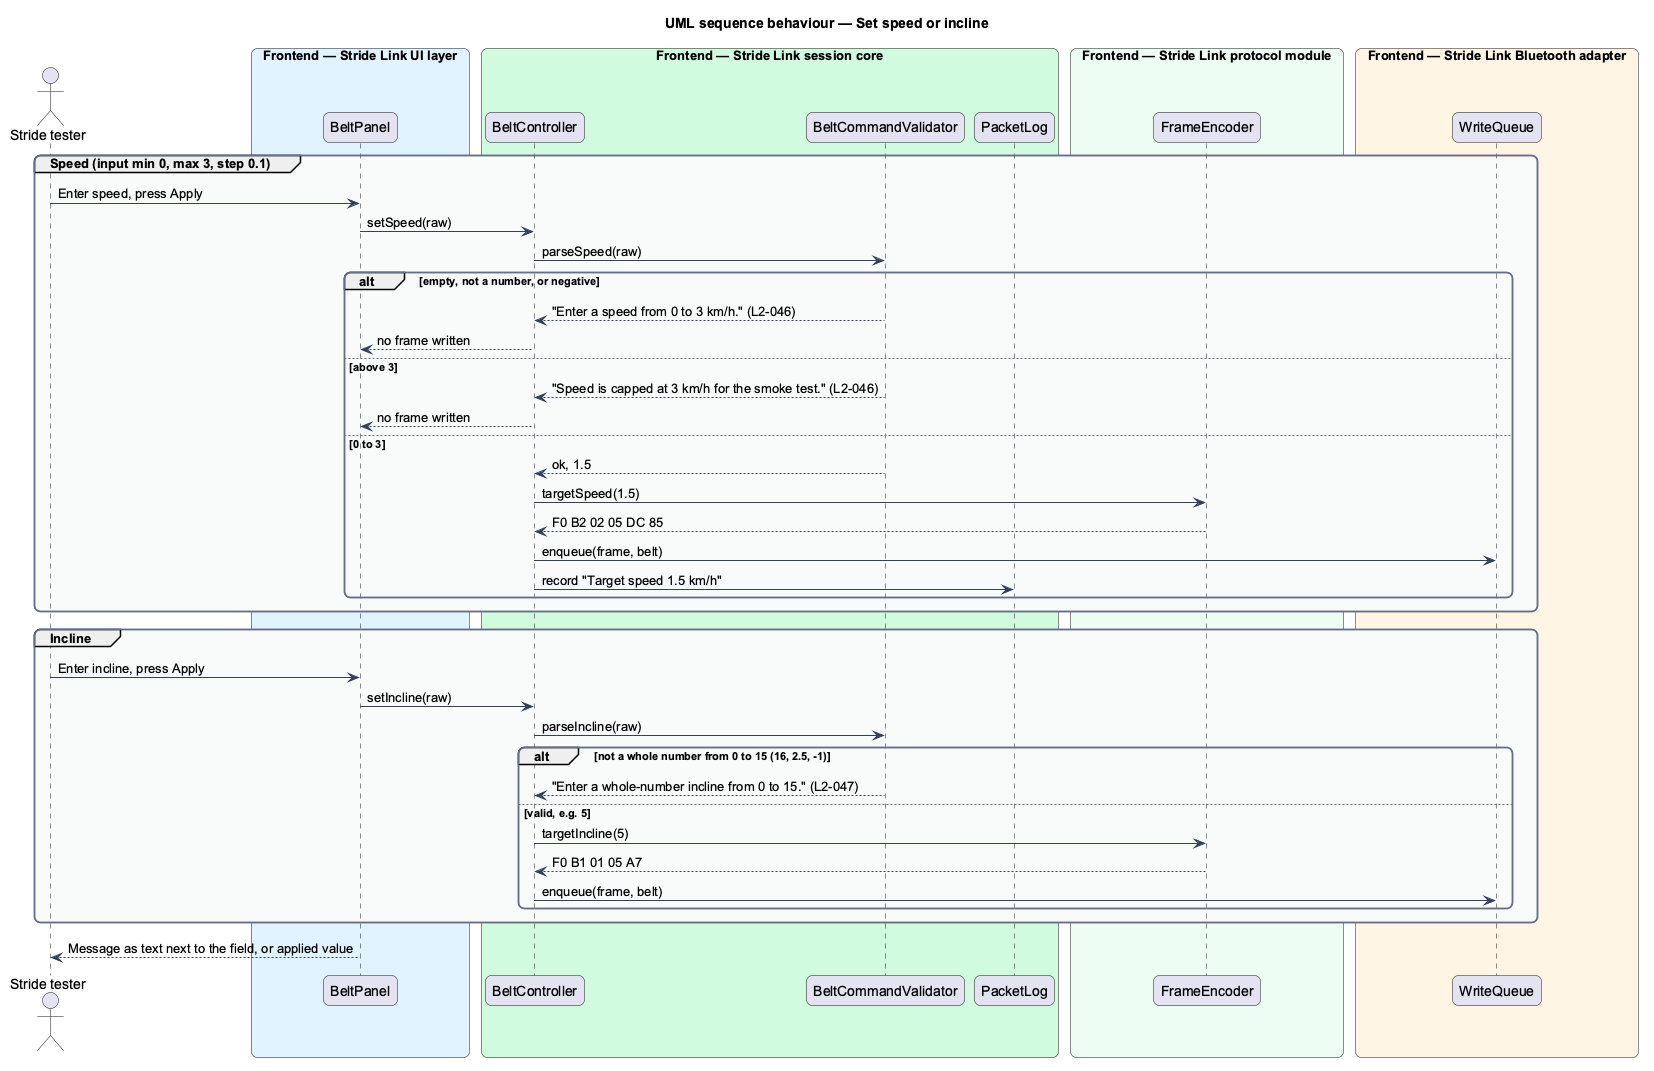

The diagram above was rendered by PlantUML. Its source (embedded in the PNG):
@startuml
title UML sequence behaviour — Set speed or incline
skinparam backgroundColor #FFFFFF
skinparam shadowing false
skinparam roundcorner 12
skinparam defaultFontName Arial
skinparam ArrowColor #344054
skinparam rectangle {
  BorderColor #344054
  FontColor #101828
}
skinparam package {
  BorderColor #667085
  FontColor #101828
  BackgroundColor #F9FAFB
}
actor "Stride tester" as actor
box "Frontend — Stride Link UI layer" #E0F2FE
  participant "BeltPanel" as panel
end box
box "Frontend — Stride Link session core" #D1FADF
  participant "BeltController" as belt
  participant "BeltCommandValidator" as val
  participant "PacketLog" as log
end box
box "Frontend — Stride Link protocol module" #ECFDF3
  participant "FrameEncoder" as enc
end box
box "Frontend — Stride Link Bluetooth adapter" #FFF4E5
  participant "WriteQueue" as queue
end box
group Speed (input min 0, max 3, step 0.1)
  actor -> panel : Enter speed, press Apply
  panel -> belt : setSpeed(raw)
  belt -> val : parseSpeed(raw)
  alt empty, not a number, or negative
    val --> belt : "Enter a speed from 0 to 3 km/h." (L2-046)
    belt --> panel : no frame written
  else above 3
    val --> belt : "Speed is capped at 3 km/h for the smoke test." (L2-046)
    belt --> panel : no frame written
  else 0 to 3
    val --> belt : ok, 1.5
    belt -> enc : targetSpeed(1.5)
    enc --> belt : F0 B2 02 05 DC 85
    belt -> queue : enqueue(frame, belt)
    belt -> log : record "Target speed 1.5 km/h"
  end
end
group Incline
  actor -> panel : Enter incline, press Apply
  panel -> belt : setIncline(raw)
  belt -> val : parseIncline(raw)
  alt not a whole number from 0 to 15 (16, 2.5, -1)
    val --> belt : "Enter a whole-number incline from 0 to 15." (L2-047)
  else valid, e.g. 5
    belt -> enc : targetIncline(5)
    enc --> belt : F0 B1 01 05 A7
    belt -> queue : enqueue(frame, belt)
  end
end
panel --> actor : Message as text next to the field, or applied value
@enduml